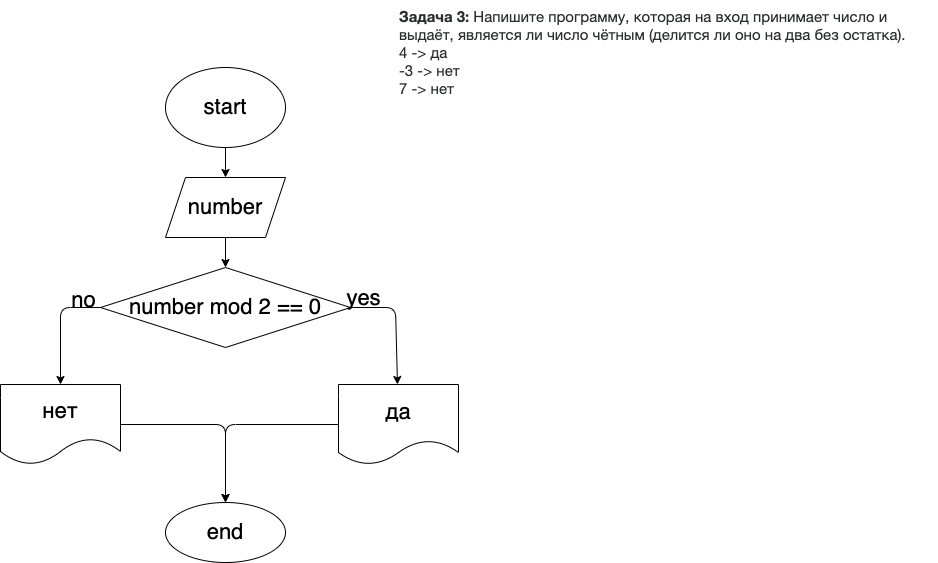

The diagram above was exported from draw.io. Its source (the exported page's mxGraphModel, read from the mxfile embedded in the PNG):
<mxGraphModel dx="344" dy="754" grid="0" gridSize="10" guides="1" tooltips="1" connect="1" arrows="1" fold="1" page="0" pageScale="1" pageWidth="827" pageHeight="1169" math="0" shadow="0">
  <root>
    <mxCell id="0" />
    <mxCell id="1" parent="0" />
    <mxCell id="5" value="" style="edgeStyle=none;html=1;fontSize=22;" edge="1" parent="1" source="2" target="4">
      <mxGeometry relative="1" as="geometry" />
    </mxCell>
    <mxCell id="2" value="start" style="ellipse;whiteSpace=wrap;html=1;fontSize=22;" vertex="1" parent="1">
      <mxGeometry x="356" y="31" width="120" height="80" as="geometry" />
    </mxCell>
    <mxCell id="3" value="&lt;meta charset=&quot;utf-8&quot;&gt;&lt;p style=&quot;box-sizing: border-box; margin: 0px; font-weight: 400; color: rgb(44, 45, 48); font-family: roboto, &amp;quot;san francisco&amp;quot;, &amp;quot;helvetica neue&amp;quot;, helvetica, arial; font-size: 15px; font-style: normal; letter-spacing: normal; text-indent: 0px; text-transform: none; word-spacing: 0px; background-color: rgb(255, 255, 255);&quot;&gt;&lt;strong style=&quot;box-sizing: border-box ; font-weight: 700&quot;&gt;Задача 3:&lt;/strong&gt;&lt;span&gt;&amp;nbsp;&lt;/span&gt;Напишите программу, которая на вход принимает число и выдаёт, является ли число чётным (делится ли оно на два без остатка).&lt;/p&gt;&lt;p style=&quot;box-sizing: border-box; margin: 0px; font-weight: 400; color: rgb(44, 45, 48); font-family: roboto, &amp;quot;san francisco&amp;quot;, &amp;quot;helvetica neue&amp;quot;, helvetica, arial; font-size: 15px; font-style: normal; letter-spacing: normal; text-indent: 0px; text-transform: none; word-spacing: 0px; background-color: rgb(255, 255, 255);&quot;&gt;4 -&amp;gt; да&lt;br style=&quot;box-sizing: border-box&quot;&gt;-3 -&amp;gt; нет&lt;br style=&quot;box-sizing: border-box&quot;&gt;7 -&amp;gt; нет&lt;/p&gt;" style="text;whiteSpace=wrap;html=1;fontSize=22;" vertex="1" parent="1">
      <mxGeometry x="588" y="-36" width="540" height="145" as="geometry" />
    </mxCell>
    <mxCell id="7" value="" style="edgeStyle=none;html=1;fontSize=22;" edge="1" parent="1" source="4" target="6">
      <mxGeometry relative="1" as="geometry" />
    </mxCell>
    <mxCell id="4" value="number" style="shape=parallelogram;perimeter=parallelogramPerimeter;whiteSpace=wrap;html=1;fixedSize=1;fontSize=22;" vertex="1" parent="1">
      <mxGeometry x="356" y="141" width="120" height="60" as="geometry" />
    </mxCell>
    <mxCell id="9" value="" style="edgeStyle=none;html=1;fontSize=22;" edge="1" parent="1" source="6" target="8">
      <mxGeometry relative="1" as="geometry">
        <Array as="points">
          <mxPoint x="586" y="271" />
        </Array>
      </mxGeometry>
    </mxCell>
    <mxCell id="11" value="" style="edgeStyle=none;html=1;fontSize=22;" edge="1" parent="1" source="6" target="10">
      <mxGeometry relative="1" as="geometry">
        <Array as="points">
          <mxPoint x="251" y="271" />
        </Array>
      </mxGeometry>
    </mxCell>
    <mxCell id="6" value="number mod 2 == 0" style="rhombus;whiteSpace=wrap;html=1;fontSize=22;" vertex="1" parent="1">
      <mxGeometry x="291" y="231" width="250" height="80" as="geometry" />
    </mxCell>
    <mxCell id="16" style="edgeStyle=none;html=1;entryX=0.5;entryY=0;entryDx=0;entryDy=0;fontSize=22;" edge="1" parent="1" source="8" target="14">
      <mxGeometry relative="1" as="geometry">
        <Array as="points">
          <mxPoint x="416" y="388" />
        </Array>
      </mxGeometry>
    </mxCell>
    <mxCell id="8" value="да" style="shape=document;whiteSpace=wrap;html=1;boundedLbl=1;fontSize=22;" vertex="1" parent="1">
      <mxGeometry x="529" y="348" width="120" height="80" as="geometry" />
    </mxCell>
    <mxCell id="15" value="" style="edgeStyle=none;html=1;fontSize=22;" edge="1" parent="1" source="10" target="14">
      <mxGeometry relative="1" as="geometry">
        <Array as="points">
          <mxPoint x="416" y="388" />
        </Array>
      </mxGeometry>
    </mxCell>
    <mxCell id="10" value="нет" style="shape=document;whiteSpace=wrap;html=1;boundedLbl=1;fontSize=22;size=0.325;" vertex="1" parent="1">
      <mxGeometry x="191" y="348" width="120" height="80" as="geometry" />
    </mxCell>
    <mxCell id="12" value="yes" style="text;html=1;align=center;verticalAlign=middle;resizable=0;points=[];autosize=1;strokeColor=none;fillColor=none;fontSize=22;" vertex="1" parent="1">
      <mxGeometry x="532" y="247" width="44" height="30" as="geometry" />
    </mxCell>
    <mxCell id="13" value="no" style="text;html=1;align=center;verticalAlign=middle;resizable=0;points=[];autosize=1;strokeColor=none;fillColor=none;fontSize=22;" vertex="1" parent="1">
      <mxGeometry x="257" y="249" width="34" height="30" as="geometry" />
    </mxCell>
    <mxCell id="14" value="end" style="ellipse;whiteSpace=wrap;html=1;fontSize=22;" vertex="1" parent="1">
      <mxGeometry x="356" y="466" width="120" height="60" as="geometry" />
    </mxCell>
  </root>
</mxGraphModel>